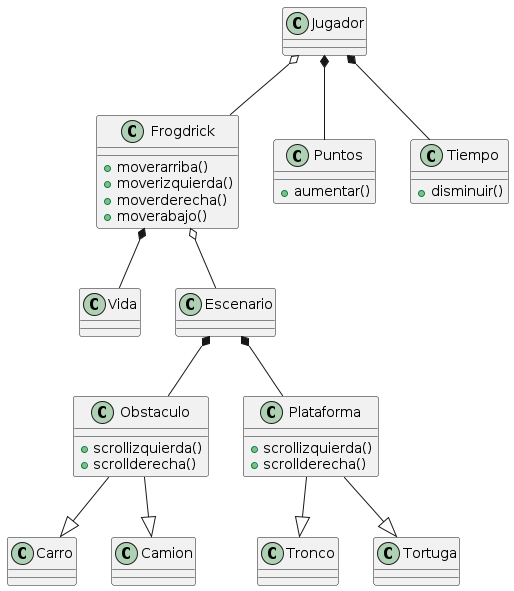

The diagram above was rendered by PlantUML. Its source (embedded in the PNG):
@startuml
class Frogdrick{
+moverarriba()
+moverizquierda()
+moverderecha()
+moverabajo()
}
class Jugador
class Tronco
class Carro
class Camion 
class Puntos{
+aumentar()
}
class Tiempo{
+disminuir()
}
class Vida
class Escenario
class Obstaculo{
+scrollizquierda()
+scrollderecha()
}
class Plataforma{
+scrollizquierda()
+scrollderecha()
}
class Tortuga

Frogdrick *-- Vida
Jugador o-- Frogdrick
Jugador *-- Tiempo
Jugador *-- Puntos
Escenario *-- Plataforma
Escenario *-- Obstaculo
Obstaculo --|> Carro
Obstaculo --|> Camion 
Plataforma --|> Tortuga
Plataforma --|> Tronco
Frogdrick o-- Escenario
@enduml